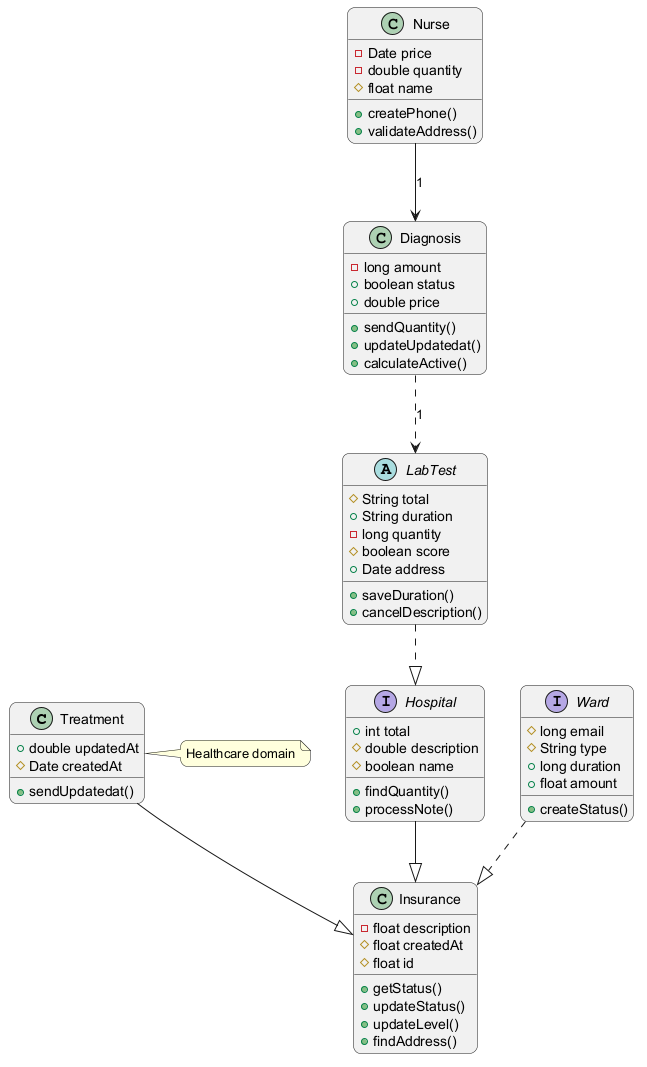

The diagram above was rendered by PlantUML. Its source (embedded in the PNG):
@startuml
skinparam backgroundColor #FFFFFF
skinparam roundCorner 15
class Treatment {
  +double updatedAt
  #Date createdAt
  +sendUpdatedat()
}
class Insurance {
  -float description
  #float createdAt
  #float id
  +getStatus()
  +updateStatus()
  +updateLevel()
  +findAddress()
}
class Nurse {
  -Date price
  -double quantity
  #float name
  +createPhone()
  +validateAddress()
}
abstract class LabTest {
  #String total
  +String duration
  -long quantity
  #boolean score
  +Date address
  +saveDuration()
  +cancelDescription()
}
class Diagnosis {
  -long amount
  +boolean status
  +double price
  +sendQuantity()
  +updateUpdatedat()
  +calculateActive()
}
interface Hospital {
  +int total
  #double description
  #boolean name
  +findQuantity()
  +processNote()
}
interface Ward {
  #long email
  #String type
  +long duration
  +float amount
  +createStatus()
}
Nurse --> Diagnosis : "1"
Diagnosis ..> LabTest : "1"
Ward ..|> Insurance
Treatment --|> Insurance
Hospital --|> Insurance
LabTest ..|> Hospital
note right of Treatment : Healthcare domain
@enduml